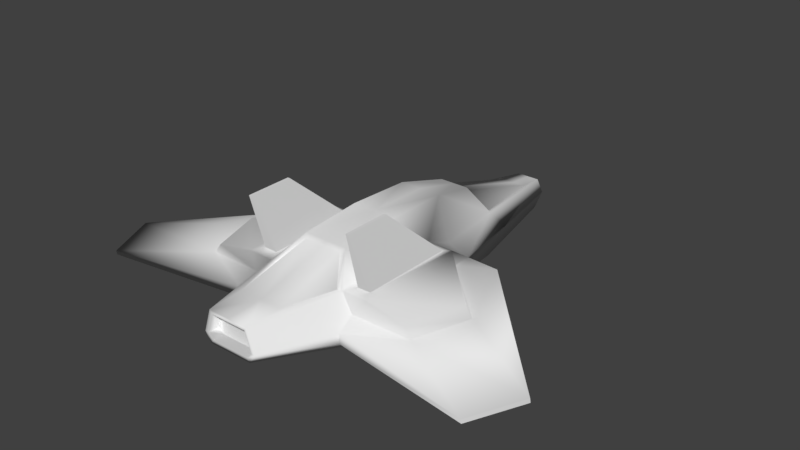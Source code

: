 # Source: space_frigate_6.blend  (saved by Blender 2.78.0; exported with 4.5.12 LTS)
import bpy
from mathutils import Matrix  # noqa: F401  (used for matrix-valued properties, if any)

bpy.ops.wm.read_factory_settings(use_empty=True)
scene = bpy.context.scene
scene.name = 'Scene'

# ---- collections
col_collection_1 = bpy.data.collections.new('Collection 1'); scene.collection.children.link(col_collection_1)

# ---- materials (node trees are filled in below, after node groups)
mat_material_001 = bpy.data.materials.new('Material.001')
mat_material_001.alpha_threshold = 0.0
mat_material_001.use_transparent_shadow = False
mat_material_001.roughness = 0.5

# ---- material node trees

# ---- world
world_world = bpy.data.worlds.new('World'); scene.world = world_world
world_world.color = (0.05088, 0.05088, 0.05088)
world_world.use_sun_shadow = False
world_world.sun_shadow_jitter_overblur = 0.0
world_world.cycles.sampling_method = 'MANUAL'

# ---- meshes
me_space_frigate_6_001 = bpy.data.meshes.new('space_frigate_6.001')
me_space_frigate_6_001.from_pydata([(-0.2147, -0.3846, 6.924e-08), (-0.2147, -0.3846, 0.3386), (-1.05, -0.3937, 0.2666), (-1.05, -0.3937, 6.924e-08), (-0.4946, 0.3337, 0.1801), (-0.4946, 0.3337, 6.924e-08), (-0.927, 0.2227, 6.924e-08), (-0.927, 0.2227, 0.126), (1.411, -0.1169, 6.924e-08), (1.411, 0.09018, 6.924e-08), (1.411, 0.09018, 0.1545), (1.411, -0.1169, 0.1633), (-1.914, -0.347, 0.06434), (-1.914, -0.1245, 0.08128), (-1.914, -0.1245, 6.924e-08), (-1.914, -0.347, 6.924e-08), (1.506, -0.1473, 6.924e-08), (1.506, -0.1473, 0.1852), (0.7721, -0.3328, 0.3287), (0.7721, -0.3328, 6.924e-08), (-2.008, -0.3748, 0.0831), (-2.008, -0.3748, 6.924e-08), (0.5627, 0.3171, 0.1881), (0.5627, 0.3171, 6.924e-08), (0.04465, 0.3494, 6.924e-08), (0.04465, 0.3494, 0.1954), (1.16, -0.1271, 1.655), (1.165, -0.09107, 1.655), (0.7228, -0.09107, 1.854), (0.7149, -0.1299, 1.854), (-1.05, -0.06188, 0.4304), (-2.008, -0.2018, 0.1529), (0.7599, -0.24, 0.4652), (-0.2158, -0.2841, 0.4739), (0.9664, -0.1469, 0.4837), (1.506, -0.07126, 0.2391), (1.506, 0.1206, 0.1766), (0.9664, -0.0661, 0.4837), (0.7721, 0.1285, 0.3407), (0.8114, 0.004491, 0.4631), (-0.1585, 0.1285, 0.3506), (-0.4427, 0.002407, 0.3276), (-0.4391, -0.06478, 0.5102), (-0.1585, 0.1285, 0.5707), (-0.4391, -0.1204, 0.5102), (0.7787, -0.01589, 0.9459), (-0.4209, -0.06262, 0.7931), (-0.2056, -0.01376, 0.5665), (-0.4232, -0.121, 0.793), (-1.05, 0.003415, 0.2786), (-2.008, -0.09669, 0.09815), (-2.008, -0.09669, 6.924e-08), (-1.779, -0.07009, 0.1055), (-1.779, -0.07009, 6.924e-08), (-1.052, -0.006912, 0.2337), (-0.9484, 0.1846, 0.1015), (-0.9484, 0.1846, 6.924e-08), (0.7764, 0.1215, 0.2953), (0.5951, 0.2879, 0.1621), (1.208, 0.128, 0.1869), (1.506, 0.1206, 6.924e-08), (1.208, 0.128, 6.924e-08), (0.5951, 0.2879, 6.924e-08), (0.3088, -0.01589, 1.104), (0.8347, 0.6225, 0.4438), (0.4508, 0.6225, 0.4456), (0.4508, 0.6225, 0.4676), (0.8347, 0.6225, 0.4658), (0.7721, 0.1285, 0.5608), (0.3065, 0.0551, 1.045), (0.7631, 0.0551, 0.9033), (-0.1152, 0.1285, 0.4043), (0.6726, 0.1285, 0.3955), (-0.1152, 0.1285, 0.5159), (0.6726, 0.1285, 0.5071), (1.506, -0.1169, 0.1633), (1.506, -0.07108, 0.207), (1.506, -0.1169, 6.924e-08), (1.506, 0.09018, 0.1545), (1.506, 0.09018, 6.924e-08), (1.411, -0.07108, 0.207), (-2.008, -0.347, 0.06434), (-2.008, -0.347, 6.924e-08), (-2.008, -0.2033, 0.1223), (-2.008, -0.1245, 0.08128), (-2.008, -0.1245, 6.924e-08), (-1.914, -0.2033, 0.1223), (-1.05, -0.3937, -0.2666), (-0.2147, -0.3846, -0.3386), (-0.4946, 0.3337, -0.1801), (-0.927, 0.2227, -0.126), (1.411, -0.1169, -0.1633), (1.411, 0.09018, -0.1545), (-1.914, -0.347, -0.06434), (-1.914, -0.1245, -0.08128), (0.7721, -0.3328, -0.3287), (1.506, -0.1473, -0.1852), (-2.008, -0.3748, -0.0831), (0.5627, 0.3171, -0.1881), (0.04465, 0.3494, -0.1954), (1.16, -0.1271, -1.655), (0.7149, -0.1299, -1.854), (0.7228, -0.09107, -1.854), (1.165, -0.09107, -1.655), (-2.008, -0.2018, -0.1529), (-1.05, -0.06188, -0.4304), (-0.2158, -0.2841, -0.4739), (0.7599, -0.24, -0.4652), (0.9664, -0.1469, -0.4837), (1.506, -0.07126, -0.2391), (0.9664, -0.0661, -0.4837), (1.506, 0.1206, -0.1766), (0.8114, 0.004491, -0.4631), (0.7721, 0.1285, -0.3407), (-0.1585, 0.1285, -0.3506), (-0.1585, 0.1285, -0.5707), (-0.4391, -0.06478, -0.5102), (-0.4427, 0.002407, -0.3276), (-0.4391, -0.1204, -0.5102), (0.7787, -0.01589, -0.9459), (-0.2056, -0.01376, -0.5665), (-0.4209, -0.06262, -0.7931), (-0.4232, -0.121, -0.793), (-2.008, -0.09669, -0.09815), (-1.05, 0.003415, -0.2786), (-1.779, -0.07009, -0.1055), (-1.052, -0.006912, -0.2337), (-0.9484, 0.1846, -0.1015), (0.5951, 0.2879, -0.1621), (0.7764, 0.1215, -0.2953), (1.208, 0.128, -0.1869), (0.3088, -0.01589, -1.104), (0.8347, 0.6225, -0.4438), (0.8347, 0.6225, -0.4658), (0.4508, 0.6225, -0.4676), (0.4508, 0.6225, -0.4456), (0.7721, 0.1285, -0.5608), (0.7631, 0.0551, -0.9033), (0.3065, 0.0551, -1.045), (0.6726, 0.1285, -0.3955), (-0.1152, 0.1285, -0.4043), (-0.1152, 0.1285, -0.5159), (0.6726, 0.1285, -0.5071), (1.506, -0.07108, -0.207), (1.506, -0.1169, -0.1633), (1.506, 0.09018, -0.1545), (1.411, -0.07108, -0.207), (-2.008, -0.347, -0.06434), (-2.008, -0.2033, -0.1223), (-2.008, -0.1245, -0.08128), (-1.914, -0.2033, -0.1223)], [], [(0, 1, 2), (2, 3, 0), (4, 5, 6), (6, 7, 4), (8, 9, 10), (10, 11, 8), (12, 13, 14), (14, 15, 12), (16, 17, 18), (18, 19, 16), (19, 18, 1), (1, 0, 19), (20, 21, 3), (3, 2, 20), (22, 23, 24), (24, 25, 22), (26, 27, 28), (28, 29, 26), (20, 2, 30), (30, 31, 20), (1, 18, 32), (32, 33, 1), (18, 17, 34), (34, 32, 18), (35, 36, 37), (36, 38, 39), (39, 37, 36), (40, 41, 42), (42, 43, 40), (30, 2, 44), (44, 42, 30), (44, 2, 1), (1, 33, 44), (33, 32, 26), (26, 29, 33), (32, 34, 26), (34, 37, 27), (27, 26, 34), (37, 45, 27), (42, 46, 47), (44, 48, 46), (46, 42, 44), (44, 33, 48), (30, 49, 50), (50, 31, 30), (34, 17, 35), (35, 37, 34), (40, 38, 22), (22, 25, 40), (49, 41, 4), (4, 7, 49), (40, 25, 4), (4, 25, 24), (24, 5, 4), (51, 50, 52), (52, 53, 51), (50, 49, 54), (54, 52, 50), (49, 7, 55), (55, 54, 49), (7, 6, 56), (56, 55, 7), (56, 53, 52), (52, 55, 56), (54, 55, 52), (22, 38, 57), (57, 58, 22), (38, 36, 59), (59, 57, 38), (36, 60, 61), (61, 59, 36), (61, 62, 58), (58, 59, 61), (57, 59, 58), (28, 27, 45), (45, 63, 28), (64, 65, 66), (66, 67, 64), (68, 43, 69), (69, 70, 68), (47, 63, 69), (69, 43, 47), (38, 68, 39), (39, 68, 70), (70, 45, 39), (38, 40, 71), (71, 72, 38), (40, 43, 73), (73, 71, 40), (43, 68, 74), (74, 73, 43), (68, 38, 72), (72, 74, 68), (72, 71, 65), (65, 64, 72), (71, 73, 66), (66, 65, 71), (73, 74, 67), (67, 66, 73), (74, 72, 64), (64, 67, 74), (46, 63, 47), (29, 28, 46), (46, 48, 29), (33, 29, 48), (35, 17, 75), (75, 76, 35), (17, 16, 77), (77, 75, 17), (60, 36, 78), (78, 79, 60), (36, 35, 76), (76, 78, 36), (76, 75, 11), (11, 80, 76), (75, 77, 8), (8, 11, 75), (79, 78, 10), (10, 9, 79), (78, 76, 80), (80, 10, 78), (21, 20, 81), (81, 82, 21), (20, 31, 83), (83, 81, 20), (31, 50, 84), (84, 83, 31), (50, 51, 85), (85, 84, 50), (82, 81, 12), (12, 15, 82), (81, 83, 86), (86, 12, 81), (83, 84, 13), (13, 86, 83), (84, 85, 14), (14, 13, 84), (49, 30, 42), (42, 41, 49), (37, 39, 45), (46, 28, 63), (63, 45, 70), (70, 69, 63), (42, 47, 43), (41, 40, 4), (12, 86, 13), (10, 80, 11), (23, 22, 58), (58, 62, 23), (0, 3, 87), (87, 88, 0), (89, 90, 6), (6, 5, 89), (8, 91, 92), (92, 9, 8), (93, 15, 14), (14, 94, 93), (16, 19, 95), (95, 96, 16), (19, 0, 88), (88, 95, 19), (97, 87, 3), (3, 21, 97), (98, 99, 24), (24, 23, 98), (100, 101, 102), (102, 103, 100), (97, 104, 105), (105, 87, 97), (88, 106, 107), (107, 95, 88), (95, 107, 108), (108, 96, 95), (109, 110, 111), (111, 110, 112), (112, 113, 111), (114, 115, 116), (116, 117, 114), (105, 116, 118), (118, 87, 105), (118, 106, 88), (88, 87, 118), (106, 101, 100), (100, 107, 106), (107, 100, 108), (108, 100, 103), (103, 110, 108), (110, 103, 119), (116, 120, 121), (118, 116, 121), (121, 122, 118), (118, 122, 106), (105, 104, 123), (123, 124, 105), (108, 110, 109), (109, 96, 108), (114, 99, 98), (98, 113, 114), (124, 90, 89), (89, 117, 124), (114, 89, 99), (89, 5, 24), (24, 99, 89), (51, 53, 125), (125, 123, 51), (123, 125, 126), (126, 124, 123), (124, 126, 127), (127, 90, 124), (90, 127, 56), (56, 6, 90), (56, 127, 125), (125, 53, 56), (126, 125, 127), (98, 128, 129), (129, 113, 98), (113, 129, 130), (130, 111, 113), (111, 130, 61), (61, 60, 111), (61, 130, 128), (128, 62, 61), (129, 128, 130), (102, 131, 119), (119, 103, 102), (132, 133, 134), (134, 135, 132), (136, 137, 138), (138, 115, 136), (120, 115, 138), (138, 131, 120), (113, 112, 136), (112, 119, 137), (137, 136, 112), (113, 139, 140), (140, 114, 113), (114, 140, 141), (141, 115, 114), (115, 141, 142), (142, 136, 115), (136, 142, 139), (139, 113, 136), (139, 132, 135), (135, 140, 139), (140, 135, 134), (134, 141, 140), (141, 134, 133), (133, 142, 141), (142, 133, 132), (132, 139, 142), (121, 120, 131), (101, 122, 121), (121, 102, 101), (106, 122, 101), (109, 143, 144), (144, 96, 109), (96, 144, 77), (77, 16, 96), (60, 79, 145), (145, 111, 60), (111, 145, 143), (143, 109, 111), (143, 146, 91), (91, 144, 143), (144, 91, 8), (8, 77, 144), (79, 9, 92), (92, 145, 79), (145, 92, 146), (146, 143, 145), (21, 82, 147), (147, 97, 21), (97, 147, 148), (148, 104, 97), (104, 148, 149), (149, 123, 104), (123, 149, 85), (85, 51, 123), (82, 15, 93), (93, 147, 82), (147, 93, 150), (150, 148, 147), (148, 150, 94), (94, 149, 148), (149, 94, 14), (14, 85, 149), (124, 117, 116), (116, 105, 124), (110, 119, 112), (121, 131, 102), (131, 138, 137), (137, 119, 131), (116, 115, 120), (117, 89, 114), (93, 94, 150), (92, 91, 146), (23, 62, 128), (128, 98, 23)])
me_space_frigate_6_001.polygons.foreach_set('use_smooth', [True] * 298)
_k = set([(1, 2), (1, 18), (2, 20), (4, 7), (4, 25), (6, 7), (6, 90), (7, 49), (8, 11), (8, 91), (9, 10), (9, 92), (10, 78), (10, 80), (11, 75), (11, 80), (12, 15), (12, 81), (12, 86), (13, 14), (13, 84), (13, 86), (14, 94), (15, 93), (16, 17), (16, 96), (17, 18), (17, 34), (17, 35), (20, 21), (20, 31), (21, 97), (22, 23), (22, 25), (22, 38), (23, 98), (26, 27), (26, 29), (26, 34), (27, 28), (27, 37), (28, 29), (28, 46), (29, 48), (30, 31), (30, 42), (31, 50), (32, 33), (32, 34), (33, 44), (34, 37), (35, 36), (35, 37), (36, 38), (36, 60), (37, 39), (38, 39), (38, 40), (38, 68), (39, 45), (40, 41), (40, 43), (41, 42), (41, 49), (42, 43), (42, 44), (42, 46), (42, 47), (43, 47), (43, 69), (44, 48), (45, 63), (45, 70), (46, 48), (47, 63), (49, 50), (49, 54), (50, 51), (51, 123), (52, 53), (52, 54), (52, 55), (53, 125), (54, 55), (55, 56), (56, 127), (57, 58), (57, 59), (58, 59), (58, 62), (59, 61), (60, 111), (61, 130), (62, 128), (63, 69), (64, 65), (64, 67), (64, 72), (65, 66), (65, 71), (66, 67), (66, 73), (67, 74), (68, 70), (69, 70), (71, 72), (71, 73), (72, 74), (73, 74), (75, 76), (75, 77), (76, 78), (76, 80), (77, 144), (78, 79), (79, 145), (81, 82), (81, 83), (82, 147), (83, 84), (83, 86), (84, 85), (85, 149), (87, 88), (87, 97), (88, 95), (89, 90), (89, 99), (90, 124), (91, 144), (91, 146), (92, 145), (92, 146), (93, 147), (93, 150), (94, 149), (94, 150), (95, 96), (96, 108), (96, 109), (97, 104), (98, 99), (98, 113), (100, 101), (100, 103), (100, 108), (101, 102), (101, 122), (102, 103), (102, 121), (103, 110), (104, 105), (104, 123), (105, 116), (106, 107), (106, 118), (107, 108), (108, 110), (109, 110), (109, 111), (110, 112), (111, 113), (112, 113), (112, 119), (113, 114), (113, 136), (114, 115), (114, 117), (115, 116), (115, 120), (115, 138), (116, 117), (116, 118), (116, 120), (116, 121), (117, 124), (118, 122), (119, 131), (119, 137), (120, 131), (121, 122), (123, 124), (124, 126), (125, 126), (125, 127), (126, 127), (128, 129), (128, 130), (129, 130), (131, 138), (132, 133), (132, 135), (132, 139), (133, 134), (133, 142), (134, 135), (134, 141), (135, 140), (136, 137), (137, 138), (139, 140), (139, 142), (140, 141), (141, 142), (143, 144), (143, 145), (143, 146), (147, 148), (148, 149), (148, 150)])
me_space_frigate_6_001.attributes.new('sharp_edge', 'BOOLEAN', 'EDGE').data.foreach_set('value', [ (min(e.vertices), max(e.vertices)) in _k for e in me_space_frigate_6_001.edges])
_uv = me_space_frigate_6_001.uv_layers.new(name='UVMap')
_uv.uv.foreach_set('vector', [0.4893, 0.3295, 0.4893, 0.4193, 0.2678, 0.4002, 0.2678, 0.4002, 0.2678, 0.3295, 0.4893, 0.3295, 0.1624, 0.2478, 0.1621, 0.2956, 0.04368, 0.2949, 0.04368, 0.2949, 0.04386, 0.2615, 0.1624, 0.2478, 0.8193, 0.2157, 0.8743, 0.2157, 0.8743, 0.2566, 0.8743, 0.2566, 0.8193, 0.2589, 0.8193, 0.2157, 0.8443, 0.08102, 0.7853, 0.08552, 0.7853, 0.06403, 0.7853, 0.06403, 0.8443, 0.06403, 0.8443, 0.08102, 0.9521, 0.3295, 0.9521, 0.3786, 0.7513, 0.4167, 0.7513, 0.4167, 0.7513, 0.3295, 0.9521, 0.3295, 0.7513, 0.3295, 0.7513, 0.4167, 0.4893, 0.4193, 0.4893, 0.4193, 0.4893, 0.3295, 0.7513, 0.3295, 0.01348, 0.3515, 0.01348, 0.3295, 0.2678, 0.3295, 0.2678, 0.3295, 0.2678, 0.4002, 0.01348, 0.3515, 0.4433, 0.2472, 0.443, 0.2972, 0.3053, 0.2964, 0.3053, 0.2964, 0.3056, 0.2446, 0.4433, 0.2472, 0.6342, 0.3118, 0.6351, 0.3214, 0.5065, 0.3162, 0.5065, 0.3162, 0.505, 0.3058, 0.6342, 0.3118, 0.01644, 0.4174, 0.275, 0.4321, 0.276, 0.5302, 0.276, 0.5302, 0.01621, 0.4669, 0.01644, 0.4174, 0.497, 0.439, 0.759, 0.4287, 0.7584, 0.4726, 0.7584, 0.4726, 0.4995, 0.4836, 0.497, 0.439, 0.759, 0.4287, 0.9628, 0.4133, 0.8169, 0.4873, 0.8169, 0.4873, 0.7584, 0.4726, 0.759, 0.4287, 0.9674, 0.4367, 0.9964, 0.4817, 0.826, 0.5056, 0.9964, 0.4817, 0.8274, 0.5878, 0.8052, 0.546, 0.8052, 0.546, 0.826, 0.5056, 0.9964, 0.4817, 0.2971, 0.544, 0.3791, 0.5512, 0.3785, 0.6023, 0.3785, 0.6023, 0.2865, 0.6014, 0.2971, 0.544, 0.276, 0.5302, 0.275, 0.4321, 0.4399, 0.5242, 0.4399, 0.5242, 0.4388, 0.5376, 0.276, 0.5302, 0.4396, 0.5241, 0.275, 0.4321, 0.497, 0.439, 0.497, 0.439, 0.4994, 0.482, 0.4396, 0.5241, 0.7943, 0.6444, 0.6799, 0.8769, 0.3486, 0.8305, 0.3486, 0.8305, 0.3545, 0.7013, 0.7943, 0.6444, 0.6799, 0.8769, 0.6482, 0.9282, 0.3486, 0.8305, 0.9473, 0.2756, 0.9494, 0.2969, 0.6351, 0.3213, 0.6351, 0.3213, 0.6342, 0.3118, 0.9473, 0.2756, 0.3625, 0.6258, 0.2915, 0.7383, 0.0774, 0.7605, 0.5692, 0.9433, 0.5038, 0.9804, 0.5219, 0.8984, 0.01704, 0.3046, 0.09217, 0.3034, 0.09245, 0.3189, 0.09245, 0.3189, 0.01725, 0.3194, 0.01704, 0.3046, 0.8103, 0.572, 0.7943, 0.6444, 0.7385, 0.5498, 0.5404, 0.5813, 0.5402, 0.5383, 0.797, 0.4987, 0.797, 0.4987, 0.8022, 0.5274, 0.5404, 0.5813, 0.817, 0.4872, 0.9628, 0.4133, 0.9672, 0.4368, 0.9672, 0.4368, 0.826, 0.5056, 0.817, 0.4872, 0.2562, 0.1698, 0.5025, 0.1864, 0.4432, 0.2472, 0.4432, 0.2472, 0.3056, 0.2446, 0.2562, 0.1698, 0.008942, 0.1681, 0.1692, 0.151, 0.1631, 0.2474, 0.1631, 0.2474, 0.04477, 0.2364, 0.008942, 0.1681, 0.2562, 0.1698, 0.3056, 0.2446, 0.1631, 0.2479, 0.1624, 0.2478, 0.3056, 0.2446, 0.3053, 0.2964, 0.3053, 0.2964, 0.1621, 0.2956, 0.1624, 0.2478, 0.8761, 0.6014, 0.9018, 0.6051, 0.8952, 0.666, 0.8952, 0.666, 0.8675, 0.662, 0.8761, 0.6014, 0.9018, 0.6051, 0.9132, 0.865, 0.9016, 0.8623, 0.9016, 0.8623, 0.8952, 0.666, 0.9018, 0.6051, 0.9132, 0.865, 0.8728, 0.9316, 0.8662, 0.92, 0.8662, 0.92, 0.9013, 0.8622, 0.9132, 0.865, 0.8728, 0.9316, 0.8393, 0.9316, 0.8394, 0.92, 0.8394, 0.92, 0.8662, 0.92, 0.8728, 0.9316, 0.8152, 0.8975, 0.8152, 0.667, 0.8432, 0.667, 0.8432, 0.667, 0.8421, 0.8975, 0.8152, 0.8975, 0.8957, 0.8563, 0.8421, 0.8975, 0.8432, 0.667, 0.02065, 0.0631, 0.09565, 0.02304, 0.09769, 0.03509, 0.09769, 0.03509, 0.0322, 0.07007, 0.02065, 0.0631, 0.09565, 0.02304, 0.293, 0.05238, 0.2139, 0.05538, 0.2139, 0.05538, 0.09767, 0.03497, 0.09565, 0.02304, 0.293, 0.05238, 0.2964, 0.09911, 0.2175, 0.1048, 0.2175, 0.1048, 0.2139, 0.05538, 0.293, 0.05238, 0.2091, 0.135, 0.04109, 0.134, 0.04133, 0.09101, 0.04133, 0.09101, 0.2094, 0.08537, 0.2091, 0.135, 0.09882, 0.04402, 0.2094, 0.08537, 0.04133, 0.09101, 0.1003, 0.8871, 0.0774, 0.7605, 0.2915, 0.7383, 0.2915, 0.7383, 0.3274, 0.8648, 0.1003, 0.8871, 0.7151, 0.1591, 0.6132, 0.1572, 0.6133, 0.1514, 0.6133, 0.1514, 0.7152, 0.1532, 0.7151, 0.1591, 0.04425, 0.5555, 0.2865, 0.6014, 0.1429, 0.7049, 0.1429, 0.7049, 0.0301, 0.647, 0.04425, 0.5555, 0.3088, 0.634, 0.1356, 0.7281, 0.1429, 0.7049, 0.1429, 0.7049, 0.2865, 0.6014, 0.3088, 0.634, 0.01956, 0.5028, 0.04425, 0.5555, 0.002002, 0.5468, 0.002002, 0.5468, 0.04425, 0.5555, 0.0301, 0.647, 0.0301, 0.647, 0.01934, 0.6666, 0.002002, 0.5468, 0.05457, 0.4978, 0.2971, 0.544, 0.2833, 0.556, 0.2833, 0.556, 0.07798, 0.5167, 0.05457, 0.4978, 0.2971, 0.544, 0.2865, 0.6014, 0.2781, 0.5851, 0.2781, 0.5851, 0.2833, 0.556, 0.2971, 0.544, 0.2865, 0.6014, 0.04425, 0.5555, 0.07274, 0.5459, 0.07274, 0.5459, 0.2781, 0.5851, 0.2865, 0.6014, 0.04425, 0.5555, 0.05457, 0.4978, 0.07798, 0.5167, 0.07798, 0.5167, 0.07274, 0.5459, 0.04425, 0.5555, 0.6698, 0.29, 0.4607, 0.2861, 0.6132, 0.1572, 0.6132, 0.1572, 0.7151, 0.1591, 0.6698, 0.29, 0.4137, 0.1655, 0.4141, 0.1359, 0.6133, 0.1514, 0.6133, 0.1514, 0.6132, 0.1572, 0.4137, 0.1655, 0.4655, 0.01706, 0.6745, 0.02096, 0.7152, 0.1532, 0.7152, 0.1532, 0.6133, 0.1514, 0.4655, 0.01706, 0.6745, 0.02096, 0.7034, 0.01452, 0.7209, 0.152, 0.7209, 0.152, 0.7152, 0.1532, 0.6745, 0.02096, 0.5038, 0.9804, 0.3274, 0.8648, 0.5219, 0.8984, 0.505, 0.3058, 0.5065, 0.3162, 0.09245, 0.3189, 0.09245, 0.3189, 0.09217, 0.3034, 0.505, 0.3058, 0.7943, 0.6444, 0.3545, 0.7013, 0.7385, 0.5498, 0.8201, 0.1, 0.8403, 0.1143, 0.8322, 0.1201, 0.8322, 0.1201, 0.8201, 0.1085, 0.8201, 0.1, 0.8403, 0.1143, 0.8403, 0.1635, 0.8322, 0.1634, 0.8322, 0.1634, 0.8322, 0.1201, 0.8403, 0.1143, 0.7692, 0.1635, 0.7692, 0.1166, 0.7773, 0.1225, 0.7773, 0.1225, 0.7773, 0.1634, 0.7692, 0.1635, 0.7692, 0.1166, 0.8201, 0.1, 0.8201, 0.1085, 0.8201, 0.1085, 0.7773, 0.1225, 0.7692, 0.1166, 0.8144, 0.1727, 0.8312, 0.1727, 0.8312, 0.2111, 0.8312, 0.2111, 0.8144, 0.2111, 0.8144, 0.1727, 0.8312, 0.1727, 0.8745, 0.1727, 0.8745, 0.2111, 0.8745, 0.2111, 0.8312, 0.2111, 0.8312, 0.1727, 0.7285, 0.1727, 0.7694, 0.1727, 0.7694, 0.2111, 0.7694, 0.2111, 0.7285, 0.2111, 0.7285, 0.1727, 0.7694, 0.1727, 0.8144, 0.1727, 0.8144, 0.2111, 0.8144, 0.2111, 0.7694, 0.2111, 0.7694, 0.1727, 0.8639, 0.01544, 0.8639, 0.03749, 0.8565, 0.03251, 0.8565, 0.03251, 0.8565, 0.01552, 0.8639, 0.01544, 0.8639, 0.03749, 0.818, 0.05601, 0.8184, 0.0479, 0.8184, 0.0479, 0.8565, 0.03251, 0.8639, 0.03749, 0.818, 0.05601, 0.7901, 0.04148, 0.7975, 0.03701, 0.7975, 0.03701, 0.8184, 0.0479, 0.818, 0.05601, 0.7901, 0.04148, 0.7901, 0.01544, 0.7975, 0.01552, 0.7975, 0.01552, 0.7975, 0.03701, 0.7901, 0.04148, 0.8717, 0.06403, 0.8717, 0.08102, 0.8443, 0.08102, 0.8443, 0.08102, 0.8443, 0.06403, 0.8717, 0.06403, 0.8717, 0.08102, 0.8717, 0.1221, 0.8443, 0.1221, 0.8443, 0.1221, 0.8443, 0.08102, 0.8717, 0.08102, 0.8717, 0.1221, 0.8717, 0.1457, 0.8443, 0.1457, 0.8443, 0.1457, 0.8443, 0.1221, 0.8717, 0.1221, 0.8717, 0.1457, 0.8717, 0.1672, 0.8443, 0.1672, 0.8443, 0.1672, 0.8443, 0.1457, 0.8717, 0.1457, 0.5402, 0.5383, 0.5404, 0.5813, 0.3785, 0.6023, 0.3785, 0.6023, 0.3791, 0.5512, 0.5402, 0.5383, 0.3625, 0.6258, 0.393, 0.6596, 0.2915, 0.7383, 0.5038, 0.9804, 0.1005, 0.8871, 0.3274, 0.8648, 0.1356, 0.7281, 0.01934, 0.6666, 0.0301, 0.647, 0.0301, 0.647, 0.1429, 0.7049, 0.1356, 0.7281, 0.3785, 0.6023, 0.3088, 0.634, 0.2865, 0.6014, 0.1692, 0.151, 0.2562, 0.1698, 0.163, 0.248, 0.8443, 0.08102, 0.8062, 0.09641, 0.7853, 0.08552, 0.8743, 0.2566, 0.8315, 0.2705, 0.8193, 0.2589, 0.02037, 0.113, 0.02065, 0.0631, 0.0322, 0.07007, 0.0322, 0.07007, 0.03196, 0.1131, 0.02037, 0.113, 0.4893, 0.3295, 0.2678, 0.3295, 0.2678, 0.4002, 0.2678, 0.4002, 0.4893, 0.4193, 0.4893, 0.3295, 0.1624, 0.2478, 0.04386, 0.2615, 0.04368, 0.2949, 0.04368, 0.2949, 0.1621, 0.2956, 0.1624, 0.2478, 0.8193, 0.2157, 0.8193, 0.2589, 0.8743, 0.2566, 0.8743, 0.2566, 0.8743, 0.2157, 0.8193, 0.2157, 0.8443, 0.08102, 0.8443, 0.06403, 0.7853, 0.06403, 0.7853, 0.06403, 0.7853, 0.08552, 0.8443, 0.08102, 0.9521, 0.3295, 0.7513, 0.3295, 0.7513, 0.4167, 0.7513, 0.4167, 0.9521, 0.3786, 0.9521, 0.3295, 0.7513, 0.3295, 0.4893, 0.3295, 0.4893, 0.4193, 0.4893, 0.4193, 0.7513, 0.4167, 0.7513, 0.3295, 0.01348, 0.3515, 0.2678, 0.4002, 0.2678, 0.3295, 0.2678, 0.3295, 0.01348, 0.3295, 0.01348, 0.3515, 0.4433, 0.2472, 0.3056, 0.2446, 0.3053, 0.2964, 0.3053, 0.2964, 0.443, 0.2972, 0.4433, 0.2472, 0.6342, 0.3118, 0.505, 0.3058, 0.5065, 0.3162, 0.5065, 0.3162, 0.6351, 0.3214, 0.6342, 0.3118, 0.01644, 0.4174, 0.01621, 0.4669, 0.276, 0.5302, 0.276, 0.5302, 0.275, 0.4321, 0.01644, 0.4174, 0.497, 0.439, 0.4995, 0.4836, 0.7584, 0.4726, 0.7584, 0.4726, 0.759, 0.4287, 0.497, 0.439, 0.759, 0.4287, 0.7584, 0.4726, 0.8169, 0.4873, 0.8169, 0.4873, 0.9628, 0.4133, 0.759, 0.4287, 0.9674, 0.4367, 0.826, 0.5056, 0.9964, 0.4817, 0.9964, 0.4817, 0.826, 0.5056, 0.8052, 0.546, 0.8052, 0.546, 0.8274, 0.5878, 0.9964, 0.4817, 0.2971, 0.544, 0.2865, 0.6014, 0.3785, 0.6023, 0.3785, 0.6023, 0.3791, 0.5512, 0.2971, 0.544, 0.276, 0.5302, 0.4388, 0.5376, 0.4399, 0.5242, 0.4399, 0.5242, 0.275, 0.4321, 0.276, 0.5302, 0.4396, 0.5241, 0.4994, 0.482, 0.497, 0.439, 0.497, 0.439, 0.275, 0.4321, 0.4396, 0.5241, 0.7943, 0.6444, 0.3545, 0.7013, 0.3486, 0.8305, 0.3486, 0.8305, 0.6799, 0.8769, 0.7943, 0.6444, 0.6799, 0.8769, 0.3486, 0.8305, 0.6482, 0.9282, 0.9473, 0.2756, 0.6342, 0.3118, 0.6351, 0.3213, 0.6351, 0.3213, 0.9494, 0.2969, 0.9473, 0.2756, 0.3625, 0.6258, 0.0774, 0.7605, 0.2915, 0.7383, 0.5692, 0.9433, 0.5219, 0.8984, 0.5038, 0.9804, 0.01704, 0.3046, 0.01725, 0.3194, 0.09245, 0.3189, 0.09245, 0.3189, 0.09217, 0.3034, 0.01704, 0.3046, 0.8103, 0.572, 0.7385, 0.5498, 0.7943, 0.6444, 0.5404, 0.5813, 0.8022, 0.5274, 0.797, 0.4987, 0.797, 0.4987, 0.5402, 0.5383, 0.5404, 0.5813, 0.817, 0.4872, 0.826, 0.5056, 0.9672, 0.4368, 0.9672, 0.4368, 0.9628, 0.4133, 0.817, 0.4872, 0.2562, 0.1698, 0.3056, 0.2446, 0.4432, 0.2472, 0.4432, 0.2472, 0.5025, 0.1864, 0.2562, 0.1698, 0.008942, 0.1681, 0.04477, 0.2364, 0.1631, 0.2474, 0.1631, 0.2474, 0.1692, 0.151, 0.008942, 0.1681, 0.2562, 0.1698, 0.1631, 0.2479, 0.3056, 0.2446, 0.1624, 0.2478, 0.1621, 0.2956, 0.3053, 0.2964, 0.3053, 0.2964, 0.3056, 0.2446, 0.1624, 0.2478, 0.8761, 0.6014, 0.8675, 0.662, 0.8952, 0.666, 0.8952, 0.666, 0.9018, 0.6051, 0.8761, 0.6014, 0.9018, 0.6051, 0.8952, 0.666, 0.9016, 0.8623, 0.9016, 0.8623, 0.9132, 0.865, 0.9018, 0.6051, 0.9132, 0.865, 0.9013, 0.8622, 0.8662, 0.92, 0.8662, 0.92, 0.8728, 0.9316, 0.9132, 0.865, 0.8728, 0.9316, 0.8662, 0.92, 0.8394, 0.92, 0.8394, 0.92, 0.8393, 0.9316, 0.8728, 0.9316, 0.8152, 0.8975, 0.8421, 0.8975, 0.8432, 0.667, 0.8432, 0.667, 0.8152, 0.667, 0.8152, 0.8975, 0.8957, 0.8563, 0.8432, 0.667, 0.8421, 0.8975, 0.02065, 0.0631, 0.0322, 0.07007, 0.09769, 0.03509, 0.09769, 0.03509, 0.09565, 0.02304, 0.02065, 0.0631, 0.09565, 0.02304, 0.09767, 0.03497, 0.2139, 0.05538, 0.2139, 0.05538, 0.293, 0.05238, 0.09565, 0.02304, 0.293, 0.05238, 0.2139, 0.05538, 0.2175, 0.1048, 0.2175, 0.1048, 0.2964, 0.09911, 0.293, 0.05238, 0.2091, 0.135, 0.2094, 0.08537, 0.04133, 0.09101, 0.04133, 0.09101, 0.04109, 0.134, 0.2091, 0.135, 0.09882, 0.04402, 0.04133, 0.09101, 0.2094, 0.08537, 0.1003, 0.8871, 0.3274, 0.8648, 0.2915, 0.7383, 0.2915, 0.7383, 0.0774, 0.7605, 0.1003, 0.8871, 0.7151, 0.1591, 0.7152, 0.1532, 0.6133, 0.1514, 0.6133, 0.1514, 0.6132, 0.1572, 0.7151, 0.1591, 0.04425, 0.5555, 0.0301, 0.647, 0.1429, 0.7049, 0.1429, 0.7049, 0.2865, 0.6014, 0.04425, 0.5555, 0.3088, 0.634, 0.2865, 0.6014, 0.1429, 0.7049, 0.1429, 0.7049, 0.1356, 0.7281, 0.3088, 0.634, 0.01956, 0.5028, 0.002002, 0.5468, 0.04425, 0.5555, 0.002002, 0.5468, 0.01934, 0.6666, 0.0301, 0.647, 0.0301, 0.647, 0.04425, 0.5555, 0.002002, 0.5468, 0.05457, 0.4978, 0.07798, 0.5167, 0.2833, 0.556, 0.2833, 0.556, 0.2971, 0.544, 0.05457, 0.4978, 0.2971, 0.544, 0.2833, 0.556, 0.2781, 0.5851, 0.2781, 0.5851, 0.2865, 0.6014, 0.2971, 0.544, 0.2865, 0.6014, 0.2781, 0.5851, 0.07274, 0.5459, 0.07274, 0.5459, 0.04425, 0.5555, 0.2865, 0.6014, 0.04425, 0.5555, 0.07274, 0.5459, 0.07798, 0.5167, 0.07798, 0.5167, 0.05457, 0.4978, 0.04425, 0.5555, 0.6698, 0.29, 0.7151, 0.1591, 0.6132, 0.1572, 0.6132, 0.1572, 0.4607, 0.2861, 0.6698, 0.29, 0.4137, 0.1655, 0.6132, 0.1572, 0.6133, 0.1514, 0.6133, 0.1514, 0.4141, 0.1359, 0.4137, 0.1655, 0.4655, 0.01706, 0.6133, 0.1514, 0.7152, 0.1532, 0.7152, 0.1532, 0.6745, 0.02096, 0.4655, 0.01706, 0.6745, 0.02096, 0.7152, 0.1532, 0.7209, 0.152, 0.7209, 0.152, 0.7034, 0.01452, 0.6745, 0.02096, 0.5038, 0.9804, 0.5219, 0.8984, 0.3274, 0.8648, 0.505, 0.3058, 0.09217, 0.3034, 0.09245, 0.3189, 0.09245, 0.3189, 0.5065, 0.3162, 0.505, 0.3058, 0.7943, 0.6444, 0.7385, 0.5498, 0.3545, 0.7013, 0.8201, 0.1, 0.8201, 0.1085, 0.8322, 0.1201, 0.8322, 0.1201, 0.8403, 0.1143, 0.8201, 0.1, 0.8403, 0.1143, 0.8322, 0.1201, 0.8322, 0.1634, 0.8322, 0.1634, 0.8403, 0.1635, 0.8403, 0.1143, 0.7692, 0.1635, 0.7773, 0.1634, 0.7773, 0.1225, 0.7773, 0.1225, 0.7692, 0.1166, 0.7692, 0.1635, 0.7692, 0.1166, 0.7773, 0.1225, 0.8201, 0.1085, 0.8201, 0.1085, 0.8201, 0.1, 0.7692, 0.1166, 0.8144, 0.1727, 0.8144, 0.2111, 0.8312, 0.2111, 0.8312, 0.2111, 0.8312, 0.1727, 0.8144, 0.1727, 0.8312, 0.1727, 0.8312, 0.2111, 0.8745, 0.2111, 0.8745, 0.2111, 0.8745, 0.1727, 0.8312, 0.1727, 0.7285, 0.1727, 0.7285, 0.2111, 0.7694, 0.2111, 0.7694, 0.2111, 0.7694, 0.1727, 0.7285, 0.1727, 0.7694, 0.1727, 0.7694, 0.2111, 0.8144, 0.2111, 0.8144, 0.2111, 0.8144, 0.1727, 0.7694, 0.1727, 0.8639, 0.01544, 0.8565, 0.01552, 0.8565, 0.03251, 0.8565, 0.03251, 0.8639, 0.03749, 0.8639, 0.01544, 0.8639, 0.03749, 0.8565, 0.03251, 0.8184, 0.0479, 0.8184, 0.0479, 0.818, 0.05601, 0.8639, 0.03749, 0.818, 0.05601, 0.8184, 0.0479, 0.7975, 0.03701, 0.7975, 0.03701, 0.7901, 0.04148, 0.818, 0.05601, 0.7901, 0.04148, 0.7975, 0.03701, 0.7975, 0.01552, 0.7975, 0.01552, 0.7901, 0.01544, 0.7901, 0.04148, 0.8717, 0.06403, 0.8443, 0.06403, 0.8443, 0.08102, 0.8443, 0.08102, 0.8717, 0.08102, 0.8717, 0.06403, 0.8717, 0.08102, 0.8443, 0.08102, 0.8443, 0.1221, 0.8443, 0.1221, 0.8717, 0.1221, 0.8717, 0.08102, 0.8717, 0.1221, 0.8443, 0.1221, 0.8443, 0.1457, 0.8443, 0.1457, 0.8717, 0.1457, 0.8717, 0.1221, 0.8717, 0.1457, 0.8443, 0.1457, 0.8443, 0.1672, 0.8443, 0.1672, 0.8717, 0.1672, 0.8717, 0.1457, 0.5402, 0.5383, 0.3791, 0.5512, 0.3785, 0.6023, 0.3785, 0.6023, 0.5404, 0.5813, 0.5402, 0.5383, 0.3625, 0.6258, 0.2915, 0.7383, 0.393, 0.6596, 0.5038, 0.9804, 0.3274, 0.8648, 0.1005, 0.8871, 0.1356, 0.7281, 0.1429, 0.7049, 0.0301, 0.647, 0.0301, 0.647, 0.01934, 0.6666, 0.1356, 0.7281, 0.3785, 0.6023, 0.2865, 0.6014, 0.3088, 0.634, 0.1692, 0.151, 0.163, 0.248, 0.2562, 0.1698, 0.8443, 0.08102, 0.7853, 0.08552, 0.8062, 0.09641, 0.8743, 0.2566, 0.8193, 0.2589, 0.8315, 0.2705, 0.02037, 0.113, 0.03196, 0.1131, 0.0322, 0.07007, 0.0322, 0.07007, 0.02065, 0.0631, 0.02037, 0.113])
me_space_frigate_6_001.materials.append(mat_material_001)
me_space_frigate_6_001.use_remesh_preserve_volume = False
me_space_frigate_6_001.use_remesh_preserve_attributes = False
me_space_frigate_6_001.use_mirror_vertex_groups = False
me_space_frigate_6_001.update()
me_space_frigate_6_001.normals_split_custom_set([tuple(v) for v in zip(*[iter([0.04184, -0.9991, -4.863e-07, 0.1285, -0.9917, 4.29e-06, -0.0122, -0.9999, -5.552e-07, -0.0122, -0.9999, -5.552e-07, -0.005861, -1.0, -1.389e-07, 0.04184, -0.9991, -4.863e-07, -0.4306, 0.9025, -5.234e-07, -0.1818, 0.9833, 0.0, -0.4591, 0.8884, -1.074e-05, -0.4591, 0.8884, -1.074e-05, -0.4862, 0.8738, 1.939e-06, -0.4306, 0.9025, -5.234e-07, 1.0, 9.781e-08, 0.0, 1.0, 0.0, 0.0, 1.0, 1.138e-07, 0.0, 1.0, 1.138e-07, 0.0, 1.0, 2.719e-07, 0.0, 1.0, 9.781e-08, 0.0, -1.0, -3.013e-07, 0.0, -1.0, -1.201e-06, 0.0, -1.0, -3.381e-07, 0.0, -1.0, -3.381e-07, 0.0, -1.0, 0.0, 0.0, -1.0, -3.013e-07, 0.0, 0.454, -0.891, -1.064e-05, 0.4954, -0.8686, 1.376e-05, 0.4876, -0.8731, 9.501e-06, 0.4876, -0.8731, 9.501e-06, 0.1941, -0.981, -2.243e-08, 0.454, -0.891, -1.064e-05, 0.1941, -0.981, -2.243e-08, 0.4876, -0.8731, 9.501e-06, 0.1285, -0.9917, 4.29e-06, 0.1285, -0.9917, 4.29e-06, 0.04184, -0.9991, -4.863e-07, 0.1941, -0.981, -2.243e-08, -0.04579, -0.999, 5.866e-07, -0.04086, -0.9992, -1.014e-06, -0.005861, -1.0, -1.389e-07, -0.005861, -1.0, -1.389e-07, -0.0122, -0.9999, -5.552e-07, -0.04579, -0.999, 5.866e-07, 0.1293, 0.9916, 4.109e-06, 0.1281, 0.9918, 3.178e-06, 0.02187, 0.9998, 3.92e-07, 0.02187, 0.9998, 3.92e-07, 0.127, 0.9919, -0.001535, 0.1293, 0.9916, 4.109e-06, 0.6759, -0.08149, 0.7325, 0.6159, -0.07125, 0.7846, 0.678, -0.1456, 0.7205, 0.678, -0.1456, 0.7205, 0.592, -0.1298, 0.7954, 0.6759, -0.08149, 0.7325, -0.04575, -0.999, 3.725e-05, -0.01218, -0.9999, 3.025e-05, -0.4204, -0.6416, 0.6416, -0.4204, -0.6416, 0.6416, -0.3521, -0.6159, 0.7048, -0.04575, -0.999, 3.725e-05, 0.1285, -0.9917, 1.341e-05, 0.4876, -0.8731, 1.079e-05, 0.5011, -0.6119, 0.6119, 0.5011, -0.6119, 0.6119, -0.5774, -0.5773, 0.5774, 0.1285, -0.9917, 1.341e-05, 0.4876, -0.8731, 1.079e-05, 0.4954, -0.8687, 1.641e-05, 0.5672, -0.5824, 0.5824, 0.5672, -0.5824, 0.5824, 0.5011, -0.6119, 0.6119, 0.4876, -0.8731, 1.079e-05, 0.601, 0.4287, 0.6745, 0.4761, 0.5539, 0.683, 0.4603, 0.6277, 0.6277, 0.4761, 0.5539, 0.683, 0.2177, 0.6902, 0.6901, 0.3312, 0.6672, 0.6672, 0.3312, 0.6672, 0.6672, 0.4603, 0.6277, 0.6277, 0.4761, 0.5539, 0.683, -0.6978, 0.6978, 0.1617, -0.5823, 0.668, 0.4634, -0.6724, 0.6833, 0.2845, -0.6724, 0.6833, 0.2845, -0.7071, 0.7071, 6.997e-06, -0.6978, 0.6978, 0.1617, -0.4204, -0.6416, 0.6416, -0.01218, -0.9999, 3.025e-05, -0.4634, -0.6266, 0.6266, -0.4634, -0.6266, 0.6266, -0.6724, 0.6833, 0.2845, -0.4204, -0.6416, 0.6416, -0.4634, -0.6266, 0.6266, -0.01218, -0.9999, 3.025e-05, 0.1285, -0.9917, 1.341e-05, 0.1285, -0.9917, 1.341e-05, -0.5774, -0.5773, 0.5774, -0.4634, -0.6266, 0.6266, -0.5774, -0.5773, 0.5774, 0.5011, -0.612, 0.6119, 0.6759, -0.08154, 0.7325, 0.6759, -0.08154, 0.7325, 0.592, -0.1298, 0.7954, -0.5774, -0.5773, 0.5774, 0.5011, -0.612, 0.6119, 0.5672, -0.5824, 0.5824, 0.6759, -0.08154, 0.7325, 0.5672, -0.5823, 0.5824, 0.4603, 0.6277, 0.6278, 0.6159, -0.07125, 0.7846, 0.6159, -0.07125, 0.7846, 0.6759, -0.08142, 0.7325, 0.5672, -0.5823, 0.5824, 0.4604, 0.6277, 0.6277, 0.5827, 0.8042, 0.1173, 0.6159, -0.07123, 0.7846, -0.6724, 0.6834, 0.2845, -0.2316, 0.9728, 0.00687, -0.281, 0.9597, 0.008354, -0.4634, -0.6266, 0.6266, -0.99, 0.08039, 0.1159, -0.2315, 0.9728, 0.006841, -0.2315, 0.9728, 0.006841, -0.6724, 0.6834, 0.2844, -0.4634, -0.6266, 0.6266, -0.4634, -0.6266, 0.6266, -0.5774, -0.5773, 0.5774, -0.99, 0.08038, 0.116, -0.4204, -0.6415, 0.6416, -0.2732, 0.7236, 0.6339, -0.4057, 0.6463, 0.6463, -0.4057, 0.6463, 0.6463, -0.3521, -0.6159, 0.7048, -0.4204, -0.6415, 0.6416, 0.5672, -0.5823, 0.5824, 0.4954, -0.8686, 2.436e-06, 0.601, 0.4287, 0.6745, 0.601, 0.4287, 0.6745, 0.4603, 0.6277, 0.6277, 0.5672, -0.5823, 0.5824, -0.6978, 0.6978, 0.1617, 0.2177, 0.6902, 0.6901, 0.1293, 0.9916, -2.441e-05, 0.1293, 0.9916, -2.441e-05, 0.1271, 0.9919, 2.992e-05, -0.6978, 0.6978, 0.1617, -0.2732, 0.7235, 0.6339, -0.5823, 0.668, 0.4634, -0.4307, 0.9025, 7.838e-06, -0.4307, 0.9025, 7.838e-06, -0.4862, 0.8738, -3.368e-06, -0.2732, 0.7235, 0.6339, -0.6978, 0.6978, 0.1617, 0.1271, 0.9919, 2.992e-05, -0.4307, 0.9025, 7.838e-06, -0.4306, 0.9025, -5.234e-07, 0.127, 0.9919, -0.001535, 0.02187, 0.9998, 3.92e-07, 0.02187, 0.9998, 3.92e-07, -0.1818, 0.9833, 0.0, -0.4306, 0.9025, -5.234e-07, -0.2329, 0.9725, -5.723e-06, -0.4057, 0.6463, 0.6463, -0.4878, 0.6897, 0.5352, -0.4878, 0.6897, 0.5352, -0.2329, 0.9725, 5.723e-06, -0.2329, 0.9725, -5.723e-06, -0.4057, 0.6463, 0.6463, -0.2732, 0.7235, 0.6339, -0.1302, 0.8822, -0.4525, -0.1302, 0.8822, -0.4525, -0.4878, 0.6897, 0.5352, -0.4057, 0.6463, 0.6463, -0.2732, 0.7235, 0.6339, -0.4862, 0.8738, -2.977e-05, -0.7071, 0.7071, -0.007537, -0.7071, 0.7071, -0.007537, -0.1303, 0.8822, -0.4526, -0.2732, 0.7235, 0.6339, -0.4862, 0.8738, -2.977e-05, -0.4591, 0.8884, 2.644e-05, -0.7071, 0.7071, -1.305e-05, -0.7071, 0.7071, -1.305e-05, -0.7071, 0.7071, -0.007537, -0.4862, 0.8738, -2.977e-05, -0.7071, 0.7071, 2.249e-05, -0.2329, 0.9725, 2.986e-06, -0.4878, 0.6897, 0.5352, -0.4878, 0.6897, 0.5352, -0.7071, 0.7071, -0.007536, -0.7071, 0.7071, 2.249e-05, -0.1303, 0.8822, -0.4525, -0.707, 0.7071, -0.007544, -0.4878, 0.6897, 0.5351, 0.1293, 0.9916, 1.103e-06, 0.2177, 0.6902, 0.6901, 0.6655, 0.6655, -0.3379, 0.6655, 0.6655, -0.3379, 0.707, 0.707, 0.01654, 0.1293, 0.9916, 1.103e-06, 0.2177, 0.6902, 0.6901, 0.4761, 0.5539, 0.683, 0.1405, 0.9583, 0.249, 0.1405, 0.9583, 0.249, 0.6655, 0.6655, -0.3379, 0.2177, 0.6902, 0.6901, 0.4761, 0.5539, 0.683, 0.05167, 0.9987, 1.285e-06, 0.05167, 0.9987, 1.283e-06, 0.05167, 0.9987, 1.283e-06, 0.1405, 0.9583, 0.249, 0.4761, 0.5539, 0.683, 0.05167, 0.9987, 9.691e-06, 0.4646, 0.8855, -1.085e-05, 0.7069, 0.707, 0.01975, 0.7069, 0.707, 0.01975, 0.1404, 0.9583, 0.249, 0.05167, 0.9987, 9.691e-06, 0.6655, 0.6655, -0.3379, 0.1404, 0.9583, 0.249, 0.707, 0.707, 0.01655, 0.678, -0.1455, 0.7205, 0.6159, -0.07123, 0.7846, 0.5827, 0.8042, 0.1173, 0.5827, 0.8042, 0.1173, 0.05146, 0.9869, 0.1531, 0.678, -0.1455, 0.7205, 0.0, 1.0, 0.0, 0.0, 1.0, 0.0, 0.0, 1.0, 0.0, 0.0, 1.0, 0.0, 0.0, 1.0, 0.0, 0.0, 1.0, 0.0, 0.06128, 0.9373, 0.3431, -0.7071, 0.7071, 1.866e-05, 0.0435, 0.9108, 0.4104, 0.0435, 0.9108, 0.4104, 0.1429, 0.8755, 0.4616, 0.06128, 0.9373, 0.3431, -0.281, 0.9597, 0.008331, 0.05145, 0.9869, 0.153, 0.04356, 0.9108, 0.4105, 0.04356, 0.9108, 0.4105, -0.7071, 0.7071, 2.235e-06, -0.281, 0.9597, 0.008331, 0.2177, 0.6902, 0.6901, 0.0613, 0.9373, 0.3431, 0.3312, 0.6672, 0.6672, 0.3312, 0.6672, 0.6672, 0.0613, 0.9373, 0.3431, 0.1429, 0.8755, 0.4616, 0.1429, 0.8755, 0.4616, 0.5827, 0.8042, 0.1173, 0.3312, 0.6672, 0.6672, 0.2177, 0.6901, 0.6901, -0.6978, 0.6978, 0.1617, 0.0, 1.0, -7.423e-09, 0.0, 1.0, -7.423e-09, 0.0, 1.0, 4.938e-08, 0.2177, 0.6901, 0.6901, -0.6978, 0.6978, 0.1617, -0.7071, 0.7071, 1.866e-05, 0.0, 1.0, -1.555e-07, 0.0, 1.0, -1.555e-07, 0.0, 1.0, -7.423e-09, -0.6978, 0.6978, 0.1617, -0.7071, 0.7071, 1.866e-05, 0.06128, 0.9373, 0.3431, 0.0, 1.0, 1.153e-07, 0.0, 1.0, 1.153e-07, 0.0, 1.0, -1.555e-07, -0.7071, 0.7071, 1.866e-05, 0.06128, 0.9373, 0.3431, 0.2177, 0.6901, 0.6901, 0.0, 1.0, 4.938e-08, 0.0, 1.0, 4.938e-08, 0.0, 1.0, 1.153e-07, 0.06128, 0.9373, 0.3431, 1.019e-05, 1.0, -1.539e-05, -6.649e-05, 1.0, 8.55e-06, -1.76e-05, 1.0, -6.728e-06, -1.76e-05, 1.0, -6.728e-06, 5.019e-05, 1.0, 1.155e-05, 1.019e-05, 1.0, -1.539e-05, -5.662e-06, 1.0, -3.762e-05, -5.635e-06, 1.0, 2.576e-05, -5.662e-06, 1.0, -1.863e-05, -5.662e-06, 1.0, -1.863e-05, -5.652e-06, 1.0, 1.061e-05, -5.662e-06, 1.0, -3.762e-05, 2.912e-05, 1.0, -1.438e-05, -1.24e-05, 1.0, 1.336e-05, 4.151e-05, 1.0, 8.866e-07, 4.151e-05, 1.0, 8.866e-07, 7.379e-05, 1.0, 1.194e-05, 2.912e-05, 1.0, -1.438e-05, -2.316e-05, 1.0, 1.132e-05, -2.311e-05, 1.0, 1.531e-05, -2.307e-05, 1.0, 5.138e-05, -2.307e-05, 1.0, 5.138e-05, -2.304e-05, 1.0, -1.529e-05, -2.316e-05, 1.0, 1.132e-05, -0.2316, 0.9728, 0.00687, 0.05146, 0.9869, 0.1531, -0.281, 0.9597, 0.008354, 0.592, -0.1298, 0.7954, 0.678, -0.1456, 0.7205, -0.2316, 0.9728, 0.006851, -0.2316, 0.9728, 0.006851, -0.99, 0.08035, 0.1159, 0.592, -0.1298, 0.7954, -0.5774, -0.5773, 0.5774, 0.592, -0.1298, 0.7954, -0.99, 0.08038, 0.116, 0.601, 0.4287, 0.6745, 0.4954, -0.8686, 4.912e-05, 1.0, -3.025e-06, 0.0, 1.0, -3.025e-06, 0.0, 1.0, 2.729e-06, 0.0, 0.601, 0.4287, 0.6745, 0.4954, -0.8686, 4.912e-05, 0.454, -0.891, 4.274e-05, 1.0, -1.554e-07, 0.0, 1.0, -1.554e-07, 0.0, 1.0, -3.025e-06, 0.0, 0.4954, -0.8686, 4.912e-05, 0.05165, 0.9987, -4.79e-05, 0.4761, 0.5539, 0.683, 1.0, -7.216e-07, 0.0, 1.0, -7.216e-07, 0.0, 1.0, 0.0, 0.0, 0.05165, 0.9987, -4.79e-05, 0.4761, 0.5539, 0.683, 0.601, 0.4287, 0.6745, 1.0, 2.729e-06, 0.0, 1.0, 2.729e-06, 0.0, 1.0, -7.216e-07, 0.0, 0.4761, 0.5539, 0.683, 1.0, -3.476e-05, -3.309e-05, 1.0, 3.462e-05, 3.291e-05, 1.0, -2.34e-08, -3.88e-08, 1.0, -2.34e-08, -3.88e-08, 1.137e-06, 0.7071, -0.7071, 1.0, -3.476e-05, -3.309e-05, 1.0, -4.371e-08, -4.8e-05, 1.0, -4.371e-08, 4.797e-05, 1.0, -4.371e-08, -4.797e-05, 1.0, -4.371e-08, -4.797e-05, 1.0, -4.371e-08, 0.0, 1.0, -4.371e-08, -4.8e-05, 1.0, 4.371e-08, -4.797e-05, 1.0, 4.371e-08, -4.777e-05, 1.0, 4.371e-08, 4.371e-08, 1.0, 4.371e-08, 4.371e-08, 1.0, 4.371e-08, 4.797e-05, 1.0, 4.371e-08, -4.797e-05, 1.0, -4.559e-05, 1.502e-05, 1.0, 4.544e-05, -1.475e-05, 0.0, 0.7071, -0.7071, 0.0, 0.7071, -0.7071, 1.0, 1.354e-08, 4.156e-08, 1.0, -4.559e-05, 1.502e-05, -0.04088, -0.9992, -4.793e-05, -0.04581, -0.999, 6.011e-05, -1.0, -4.442e-07, 0.0, -1.0, -4.442e-07, 0.0, -1.0, 0.0, 0.0, -0.04088, -0.9992, -4.793e-05, -0.04581, -0.999, 6.011e-05, -0.3521, -0.6159, 0.7048, -1.0, 6.849e-08, 0.0, -1.0, 6.849e-08, 0.0, -1.0, -4.442e-07, 0.0, -0.04581, -0.999, 6.011e-05, -0.3521, -0.6159, 0.7048, -0.4057, 0.6463, 0.6463, -1.0, -2.637e-06, 0.0, -1.0, -2.637e-06, 0.0, -1.0, 6.849e-08, 0.0, -0.3521, -0.6159, 0.7048, -0.4057, 0.6463, 0.6463, -0.2329, 0.9725, 4.665e-05, -1.0, -2.897e-07, 0.0, -1.0, -2.897e-07, 0.0, -1.0, -2.637e-06, 0.0, -0.4057, 0.6463, 0.6463, -1.0, -4.371e-08, -4.797e-05, -1.0, -4.371e-08, -4.777e-05, -1.0, -4.371e-08, 4.371e-08, -1.0, -4.371e-08, 4.371e-08, -1.0, -4.371e-08, 4.797e-05, -1.0, -4.371e-08, -4.797e-05, -1.0, 4.441e-05, 1.822e-05, -1.0, -4.436e-05, -1.772e-05, -1.309e-05, 0.6139, -0.7894, -1.309e-05, 0.6139, -0.7894, -1.0, -1.501e-07, 3.722e-07, -1.0, 4.441e-05, 1.822e-05, -1.0, 4.248e-05, -2.234e-05, -1.0, -4.238e-05, 2.205e-05, -1.0, 3.327e-08, -3.076e-08, -1.0, 3.327e-08, -3.076e-08, 3.974e-08, 0.6139, -0.7894, -1.0, 4.248e-05, -2.234e-05, -1.0, 4.371e-08, -4.8e-05, -1.0, 4.371e-08, 4.797e-05, -1.0, 4.371e-08, -4.797e-05, -1.0, 4.371e-08, -4.797e-05, -1.0, 4.371e-08, 0.0, -1.0, 4.371e-08, -4.8e-05, -0.2732, 0.7236, 0.6339, -0.4204, -0.6415, 0.6416, -0.6724, 0.6833, 0.2845, -0.6724, 0.6833, 0.2845, -0.5823, 0.6679, 0.4634, -0.2732, 0.7236, 0.6339, 0.4604, 0.6277, 0.6277, 0.3312, 0.6672, 0.6672, 0.5827, 0.8042, 0.1173, -0.2316, 0.9728, 0.00687, 0.678, -0.1455, 0.7205, 0.05146, 0.9869, 0.1531, 0.05142, 0.9869, 0.153, 0.5827, 0.8042, 0.1173, 0.1429, 0.8755, 0.4616, 0.1429, 0.8755, 0.4616, 0.04352, 0.9108, 0.4104, 0.05142, 0.9869, 0.153, -0.6723, 0.6834, 0.2845, -0.281, 0.9597, 0.008342, -0.7071, 0.7071, 1.317e-05, -0.5823, 0.668, 0.4634, -0.6978, 0.6978, 0.1617, -0.4307, 0.9025, 7.838e-06, -1.0, -3.013e-07, 0.0, 4.371e-08, 0.614, -0.7893, -1.0, -1.201e-06, 0.0, 1.0, 1.138e-07, 0.0, -5.457e-07, 0.7071, -0.7071, 1.0, 2.719e-07, 0.0, 0.1282, 0.9918, -2.727e-05, 0.1293, 0.9916, 1.103e-06, 0.707, 0.707, 0.01654, 0.707, 0.707, 0.01654, 0.4647, 0.8855, 1.186e-05, 0.1282, 0.9918, -2.727e-05, 0.04184, -0.9991, -4.863e-07, -0.005861, -1.0, -1.389e-07, -0.0122, -0.9999, 3.152e-07, -0.0122, -0.9999, 3.152e-07, 0.1285, -0.9917, 0.0009711, 0.04184, -0.9991, -4.863e-07, -0.4306, 0.9025, 7.402e-06, -0.4862, 0.8738, -1.163e-05, -0.4591, 0.8884, -1.074e-05, -0.4591, 0.8884, -1.074e-05, -0.1818, 0.9833, 0.0, -0.4306, 0.9025, 7.402e-06, 1.0, 9.781e-08, 0.0, 1.0, 2.165e-07, 0.0, 1.0, 1.198e-07, 0.0, 1.0, 1.198e-07, 0.0, 1.0, 0.0, 0.0, 1.0, 9.781e-08, 0.0, -1.0, 1.506e-07, 0.0, -1.0, 0.0, 0.0, -1.0, -3.381e-07, 0.0, -1.0, -3.381e-07, 0.0, -1.0, 6.004e-07, 0.0, -1.0, 1.506e-07, 0.0, 0.454, -0.891, -1.064e-05, 0.1941, -0.981, -2.243e-08, 0.4876, -0.8731, 4.537e-06, 0.4876, -0.8731, 4.537e-06, 0.4954, -0.8686, -1.64e-05, 0.454, -0.891, -1.064e-05, 0.1941, -0.981, -2.243e-08, 0.04184, -0.9991, -4.863e-07, 0.1285, -0.9917, 0.0009711, 0.1285, -0.9917, 0.0009711, 0.4876, -0.8731, 4.537e-06, 0.1941, -0.981, -2.243e-08, -0.04579, -0.999, -3.525e-07, -0.0122, -0.9999, 3.152e-07, -0.005861, -1.0, -1.389e-07, -0.005861, -1.0, -1.389e-07, -0.04086, -0.9992, -1.014e-06, -0.04579, -0.999, -3.525e-07, 0.1293, 0.9916, -3.036e-06, 0.127, 0.9919, -4.515e-07, 0.02187, 0.9998, 3.92e-07, 0.02187, 0.9998, 3.92e-07, 0.1281, 0.9918, 3.178e-06, 0.1293, 0.9916, -3.036e-06, 0.6759, -0.08148, -0.7325, 0.592, -0.1298, -0.7954, 0.678, -0.1456, -0.7205, 0.678, -0.1456, -0.7205, 0.6159, -0.07126, -0.7846, 0.6759, -0.08148, -0.7325, -0.04579, -0.999, -2.993e-05, -0.3521, -0.6159, -0.7048, -0.4204, -0.6416, -0.6416, -0.4204, -0.6416, -0.6416, -0.01218, -0.9999, -3.082e-05, -0.04579, -0.999, -2.993e-05, 0.1285, -0.9917, -1.594e-05, -0.5774, -0.5773, -0.5774, 0.5011, -0.6119, -0.6119, 0.5011, -0.6119, -0.6119, 0.4876, -0.8731, -1.255e-05, 0.1285, -0.9917, -1.594e-05, 0.4876, -0.8731, -1.255e-05, 0.5011, -0.6119, -0.6119, 0.5671, -0.5824, -0.5824, 0.5671, -0.5824, -0.5824, 0.4954, -0.8686, -2.089e-05, 0.4876, -0.8731, -1.255e-05, 0.601, 0.4287, -0.6745, 0.4603, 0.6277, -0.6277, 0.4761, 0.5539, -0.683, 0.4761, 0.5539, -0.683, 0.4603, 0.6277, -0.6277, 0.3312, 0.6672, -0.6672, 0.3312, 0.6672, -0.6672, 0.2177, 0.6902, -0.6901, 0.4761, 0.5539, -0.683, -0.6978, 0.6978, -0.1618, -0.7071, 0.7071, -4.219e-06, -0.6724, 0.6833, -0.2845, -0.6724, 0.6833, -0.2845, -0.5823, 0.668, -0.4634, -0.6978, 0.6978, -0.1618, -0.4204, -0.6416, -0.6416, -0.6724, 0.6833, -0.2845, -0.4634, -0.6266, -0.6266, -0.4634, -0.6266, -0.6266, -0.01218, -0.9999, -3.082e-05, -0.4204, -0.6416, -0.6416, -0.4634, -0.6266, -0.6266, -0.5774, -0.5773, -0.5774, 0.1285, -0.9917, -1.594e-05, 0.1285, -0.9917, -1.594e-05, -0.01218, -0.9999, -3.082e-05, -0.4634, -0.6266, -0.6266, -0.5773, -0.5773, -0.5774, 0.5921, -0.1298, -0.7954, 0.6759, -0.08154, -0.7325, 0.6759, -0.08154, -0.7325, 0.5011, -0.612, -0.6119, -0.5773, -0.5773, -0.5774, 0.5011, -0.612, -0.6119, 0.6759, -0.08154, -0.7325, 0.5672, -0.5824, -0.5824, 0.5672, -0.5823, -0.5824, 0.6759, -0.08145, -0.7325, 0.6159, -0.07126, -0.7846, 0.6159, -0.07126, -0.7846, 0.4603, 0.6277, -0.6277, 0.5672, -0.5823, -0.5824, 0.4603, 0.6277, -0.6277, 0.6159, -0.07123, -0.7846, 0.5827, 0.8042, -0.1172, -0.6724, 0.6834, -0.2845, -0.281, 0.9597, -0.008356, -0.2316, 0.9728, -0.006873, -0.4634, -0.6266, -0.6266, -0.6724, 0.6834, -0.2844, -0.2315, 0.9728, -0.006853, -0.2315, 0.9728, -0.006853, -0.99, 0.08039, -0.1159, -0.4634, -0.6266, -0.6266, -0.4634, -0.6266, -0.6266, -0.99, 0.08038, -0.1159, -0.5773, -0.5773, -0.5774, -0.4204, -0.6415, -0.6416, -0.3521, -0.6159, -0.7048, -0.4057, 0.6463, -0.6463, -0.4057, 0.6463, -0.6463, -0.2732, 0.7236, -0.6339, -0.4204, -0.6415, -0.6416, 0.5672, -0.5823, -0.5824, 0.4604, 0.6277, -0.6277, 0.6011, 0.4287, -0.6745, 0.6011, 0.4287, -0.6745, 0.4954, -0.8686, 4.47e-07, 0.5672, -0.5823, -0.5824, -0.6978, 0.6978, -0.1618, 0.1271, 0.9919, -3.031e-05, 0.1292, 0.9916, 2.736e-05, 0.1292, 0.9916, 2.736e-05, 0.2177, 0.6902, -0.6901, -0.6978, 0.6978, -0.1618, -0.2733, 0.7235, -0.6339, -0.4862, 0.8739, 4.59e-06, -0.4307, 0.9025, -4.709e-06, -0.4307, 0.9025, -4.709e-06, -0.5823, 0.668, -0.4634, -0.2733, 0.7235, -0.6339, -0.6978, 0.6978, -0.1618, -0.4307, 0.9025, -4.709e-06, 0.1271, 0.9919, -3.031e-05, -0.4306, 0.9025, 7.402e-06, -0.1818, 0.9833, 0.0, 0.02187, 0.9998, 3.92e-07, 0.02187, 0.9998, 3.92e-07, 0.127, 0.9919, -4.515e-07, -0.4306, 0.9025, 7.402e-06, -0.2329, 0.9725, -5.723e-06, -0.2329, 0.9725, 5.723e-06, -0.4878, 0.6897, -0.5351, -0.4878, 0.6897, -0.5351, -0.4057, 0.6463, -0.6463, -0.2329, 0.9725, -5.723e-06, -0.4057, 0.6463, -0.6463, -0.4878, 0.6897, -0.5351, -0.1302, 0.8822, 0.4525, -0.1302, 0.8822, 0.4525, -0.2732, 0.7235, -0.6339, -0.4057, 0.6463, -0.6463, -0.2732, 0.7236, -0.6339, -0.1302, 0.8822, 0.4525, -0.7071, 0.7071, 0.00754, -0.7071, 0.7071, 0.00754, -0.4862, 0.8738, 2.423e-05, -0.2732, 0.7236, -0.6339, -0.4862, 0.8738, 2.423e-05, -0.7071, 0.7071, 0.00754, -0.7071, 0.7071, -1.305e-05, -0.7071, 0.7071, -1.305e-05, -0.4591, 0.8884, 2.644e-05, -0.4862, 0.8738, 2.423e-05, -0.7071, 0.7071, 2.249e-05, -0.7071, 0.7071, 0.007534, -0.4878, 0.6897, -0.5352, -0.4878, 0.6897, -0.5352, -0.2329, 0.9725, 2.986e-06, -0.7071, 0.7071, 2.249e-05, -0.1302, 0.8822, 0.4525, -0.4878, 0.6897, -0.5351, -0.707, 0.7071, 0.007552, 0.1293, 0.9916, 1.374e-05, 0.707, 0.707, -0.01654, 0.6655, 0.6655, 0.3378, 0.6655, 0.6655, 0.3378, 0.2177, 0.6902, -0.6901, 0.1293, 0.9916, 1.374e-05, 0.2177, 0.6902, -0.6901, 0.6655, 0.6655, 0.3378, 0.1405, 0.9583, -0.249, 0.1405, 0.9583, -0.249, 0.4761, 0.5539, -0.683, 0.2177, 0.6902, -0.6901, 0.4761, 0.5539, -0.683, 0.1405, 0.9583, -0.249, 0.05167, 0.9987, 1.283e-06, 0.05167, 0.9987, 1.283e-06, 0.05167, 0.9987, 1.285e-06, 0.4761, 0.5539, -0.683, 0.05167, 0.9987, 9.691e-06, 0.1404, 0.9583, -0.249, 0.707, 0.707, -0.01653, 0.707, 0.707, -0.01653, 0.4646, 0.8855, -1.085e-05, 0.05167, 0.9987, 9.691e-06, 0.6655, 0.6655, 0.3379, 0.707, 0.707, -0.01656, 0.1404, 0.9583, -0.249, 0.678, -0.1455, -0.7205, 0.05146, 0.9869, -0.153, 0.5827, 0.8042, -0.1172, 0.5827, 0.8042, -0.1172, 0.6159, -0.07123, -0.7846, 0.678, -0.1455, -0.7205, 0.0, 1.0, 0.0, 0.0, 1.0, 0.0, 0.0, 1.0, 0.0, 0.0, 1.0, 0.0, 0.0, 1.0, 0.0, 0.0, 1.0, 0.0, 0.06128, 0.9373, -0.3431, 0.1429, 0.8755, -0.4616, 0.0435, 0.9108, -0.4104, 0.0435, 0.9108, -0.4104, -0.7071, 0.7071, -5.054e-05, 0.06128, 0.9373, -0.3431, -0.281, 0.9597, -0.008323, -0.7071, 0.7071, 8.997e-06, 0.04356, 0.9108, -0.4105, 0.04356, 0.9108, -0.4105, 0.05144, 0.9869, -0.153, -0.281, 0.9597, -0.008323, 0.2177, 0.6902, -0.6901, 0.3312, 0.6672, -0.6672, 0.0613, 0.9373, -0.3431, 0.3312, 0.6672, -0.6672, 0.5826, 0.8042, -0.1173, 0.1429, 0.8755, -0.4616, 0.1429, 0.8755, -0.4616, 0.0613, 0.9373, -0.3431, 0.3312, 0.6672, -0.6672, 0.2177, 0.6901, -0.6901, 0.0, 1.0, 0.0, 0.0, 1.0, 0.0, 0.0, 1.0, 0.0, -0.6978, 0.6978, -0.1617, 0.2177, 0.6901, -0.6901, -0.6978, 0.6978, -0.1617, 0.0, 1.0, 0.0, 0.0, 1.0, 1.658e-07, 0.0, 1.0, 1.658e-07, -0.7071, 0.7071, -5.054e-05, -0.6978, 0.6978, -0.1617, -0.7071, 0.7071, -5.054e-05, 0.0, 1.0, 1.658e-07, 0.0, 1.0, -1.55e-07, 0.0, 1.0, -1.55e-07, 0.06128, 0.9373, -0.3431, -0.7071, 0.7071, -5.054e-05, 0.06128, 0.9373, -0.3431, 0.0, 1.0, -1.55e-07, 0.0, 1.0, 0.0, 0.0, 1.0, 0.0, 0.2177, 0.6901, -0.6901, 0.06128, 0.9373, -0.3431, -2.816e-05, 1.0, 1.504e-05, -6.384e-05, 1.0, -1.208e-05, 2.524e-05, 1.0, 7.052e-06, 2.524e-05, 1.0, 7.052e-06, -0.0001091, 1.0, -9.03e-06, -2.816e-05, 1.0, 1.504e-05, -5.701e-06, 1.0, 1.062e-05, -5.543e-06, 1.0, 1.665e-05, -5.556e-06, 1.0, 4.751e-05, -5.556e-06, 1.0, 4.751e-05, -5.662e-06, 1.0, -5.424e-05, -5.701e-06, 1.0, 1.062e-05, 7.108e-05, 1.0, 1.579e-05, 3.086e-05, 1.0, -9.745e-06, 2.593e-06, 1.0, 1.672e-07, 2.593e-06, 1.0, 1.672e-07, 2.657e-05, 1.0, -1.291e-05, 7.108e-05, 1.0, 1.579e-05, -2.329e-05, 1.0, 3.128e-05, -2.307e-05, 1.0, -2.745e-05, -2.309e-05, 1.0, -9.34e-05, -2.309e-05, 1.0, -9.34e-05, -2.322e-05, 1.0, 2.627e-05, -2.329e-05, 1.0, 3.128e-05, -0.2316, 0.9728, -0.006873, -0.281, 0.9597, -0.008356, 0.05146, 0.9869, -0.153, 0.5921, -0.1297, -0.7954, -0.99, 0.08036, -0.1159, -0.2316, 0.9728, -0.006842, -0.2316, 0.9728, -0.006842, 0.678, -0.1456, -0.7205, 0.5921, -0.1297, -0.7954, -0.5773, -0.5773, -0.5774, -0.99, 0.08038, -0.1159, 0.5921, -0.1298, -0.7954, 0.601, 0.4287, -0.6745, 1.0, 5.459e-06, 0.0, 1.0, 2.384e-06, 0.0, 1.0, 2.384e-06, 0.0, 0.4955, -0.8686, -3.8e-05, 0.601, 0.4287, -0.6745, 0.4955, -0.8686, -3.8e-05, 1.0, 2.384e-06, 0.0, 1.0, -1.554e-07, 0.0, 1.0, -1.554e-07, 0.0, 0.454, -0.891, 4.274e-05, 0.4955, -0.8686, -3.8e-05, 0.05165, 0.9987, -4.79e-05, 1.0, 0.0, 0.0, 1.0, -1.443e-06, 0.0, 1.0, -1.443e-06, 0.0, 0.4761, 0.5539, -0.683, 0.05165, 0.9987, -4.79e-05, 0.4761, 0.5539, -0.683, 1.0, -1.443e-06, 0.0, 1.0, 5.459e-06, 0.0, 1.0, 5.459e-06, 0.0, 0.601, 0.4287, -0.6745, 0.4761, 0.5539, -0.683, 1.0, -3.444e-05, 3.311e-05, 1.131e-06, 0.7071, 0.7071, 1.0, 8.23e-09, 8.63e-09, 1.0, 8.23e-09, 8.63e-09, 1.0, 3.429e-05, -3.359e-05, 1.0, -3.444e-05, 3.311e-05, 1.0, -4.371e-08, 4.777e-05, 1.0, -4.371e-08, -4.371e-08, 1.0, -4.371e-08, -4.797e-05, 1.0, -4.371e-08, -4.797e-05, 1.0, -4.371e-08, 4.797e-05, 1.0, -4.371e-08, 4.777e-05, 1.0, 4.371e-08, -4.797e-05, 1.0, 4.371e-08, 4.797e-05, 1.0, 4.371e-08, 0.0, 1.0, 4.371e-08, 0.0, 1.0, 4.371e-08, 4.8e-05, 1.0, 4.371e-08, -4.797e-05, 1.0, -4.541e-05, -1.483e-05, 1.0, 5.51e-08, -2.803e-08, -3.896e-08, 0.7071, 0.7071, -3.896e-08, 0.7071, 0.7071, 1.0, 4.565e-05, 1.482e-05, 1.0, -4.541e-05, -1.483e-05, -0.04088, -0.9992, -4.793e-05, -1.0, 0.0, 0.0, -1.0, 0.0, 0.0, -1.0, 0.0, 0.0, -0.04581, -0.999, -1.552e-05, -0.04088, -0.9992, -4.793e-05, -0.04581, -0.999, -1.552e-05, -1.0, 0.0, 0.0, -1.0, 0.0, 0.0, -1.0, 0.0, 0.0, -0.3521, -0.6159, -0.7048, -0.04581, -0.999, -1.552e-05, -0.3521, -0.6159, -0.7048, -1.0, 0.0, 0.0, -1.0, -1.976e-06, 0.0, -1.0, -1.976e-06, 0.0, -0.4057, 0.6462, -0.6463, -0.3521, -0.6159, -0.7048, -0.4057, 0.6462, -0.6463, -1.0, -1.976e-06, 0.0, -1.0, -2.897e-07, 0.0, -1.0, -2.897e-07, 0.0, -0.2329, 0.9725, 4.665e-05, -0.4057, 0.6462, -0.6463, -1.0, -4.371e-08, -4.797e-05, -1.0, -4.371e-08, 4.797e-05, -1.0, -4.371e-08, 0.0, -1.0, -4.371e-08, 0.0, -1.0, -4.371e-08, 4.8e-05, -1.0, -4.371e-08, -4.797e-05, -1.0, 4.429e-05, -1.791e-05, -1.0, -5.689e-08, -2.418e-08, -1.315e-05, 0.6139, 0.7894, -1.315e-05, 0.6139, 0.7894, -1.0, -4.457e-05, 1.78e-05, -1.0, 4.429e-05, -1.791e-05, -1.0, 4.239e-05, 2.202e-05, 0.0, 0.6139, 0.7894, -1.0, -5.507e-09, 1.058e-08, -1.0, -5.507e-09, 1.058e-08, -1.0, -4.258e-05, -2.215e-05, -1.0, 4.239e-05, 2.202e-05, -1.0, 4.371e-08, 4.777e-05, -1.0, 4.371e-08, -4.371e-08, -1.0, 4.371e-08, -4.797e-05, -1.0, 4.371e-08, -4.797e-05, -1.0, 4.371e-08, 4.797e-05, -1.0, 4.371e-08, 4.777e-05, -0.2732, 0.7236, -0.6339, -0.5823, 0.6679, -0.4634, -0.6724, 0.6834, -0.2845, -0.6724, 0.6834, -0.2845, -0.4204, -0.6415, -0.6416, -0.2732, 0.7236, -0.6339, 0.4603, 0.6277, -0.6277, 0.5827, 0.8042, -0.1172, 0.3312, 0.6672, -0.6672, -0.2316, 0.9728, -0.006873, 0.05146, 0.9869, -0.153, 0.678, -0.1455, -0.7205, 0.05142, 0.9869, -0.153, 0.04351, 0.9108, -0.4104, 0.1429, 0.8755, -0.4616, 0.1429, 0.8755, -0.4616, 0.5827, 0.8042, -0.1173, 0.05142, 0.9869, -0.153, -0.6723, 0.6834, -0.2845, -0.7071, 0.7072, -1.788e-05, -0.281, 0.9597, -0.008345, -0.5823, 0.668, -0.4634, -0.4307, 0.9025, -4.709e-06, -0.6978, 0.6978, -0.1618, -1.0, 1.506e-07, 0.0, -1.0, 6.004e-07, 0.0, 4.371e-08, 0.6139, 0.7894, 1.0, 1.198e-07, 0.0, 1.0, 2.165e-07, 0.0, 1.192e-08, 0.7071, 0.7071, 0.1282, 0.9918, -2.727e-05, 0.4647, 0.8855, 1.186e-05, 0.707, 0.707, -0.01654, 0.707, 0.707, -0.01654, 0.1293, 0.9916, 1.374e-05, 0.1282, 0.9918, -2.727e-05])] * 3)])

# ---- objects
ob_space_frigate_6_001 = bpy.data.objects.new('space_frigate_6.001', me_space_frigate_6_001)

# ---- transforms, parenting, visibility, modifiers, constraints
ob_space_frigate_6_001.location = (0.0, 0.0, 0.0)
ob_space_frigate_6_001.rotation_euler = (1.571, -0.0, 4.712)
ob_space_frigate_6_001.lineart.crease_threshold = 0.0

# ---- collection membership
col_collection_1.objects.link(ob_space_frigate_6_001)

# ---- scene / render settings (as saved in the file)
scene.frame_start = 1; scene.frame_end = 250; scene.frame_set(1)
scene.render.engine = 'BLENDER_EEVEE_NEXT'
scene.render.resolution_percentage = 50
scene.render.dither_intensity = 0.0
scene.cycles.use_denoising = False
scene.cycles.samples = 128
scene.cycles.sampling_pattern = 'TABULATED_SOBOL'
scene.cycles.light_sampling_threshold = 0.0
scene.cycles.use_adaptive_sampling = False
scene.cycles.use_light_tree = False
scene.cycles.blur_glossy = 0.0
scene.cycles.sample_clamp_indirect = 0.0
scene.view_settings.view_transform = 'Standard'
bpy.context.view_layer.update()

# ---- added for rendering (the .blend has no active camera and no usable light): camera, sun
cam_auto = bpy.data.cameras.new('AutoCamera')
cam_auto.lens = 50.0
cam_auto.sensor_width = 36.0
cam_auto.clip_end = 1000.0
ob_auto_camera = bpy.data.objects.new('AutoCamera', cam_auto)
scene.collection.objects.link(ob_auto_camera)
ob_auto_camera.location = (4.81939, -5.5321, 3.96992)
ob_auto_camera.rotation_euler = (1.09748, -7.21219e-08, 0.694738)
scene.camera = ob_auto_camera
light_auto_sun = bpy.data.lights.new('AutoSun', 'SUN')
light_auto_sun.energy = 3.0
light_auto_sun.angle = 0.0523599
ob_auto_sun = bpy.data.objects.new('AutoSun', light_auto_sun)
scene.collection.objects.link(ob_auto_sun)
ob_auto_sun.rotation_euler = (0.872665, 0.174533, 0.523599)
bpy.context.view_layer.update()
